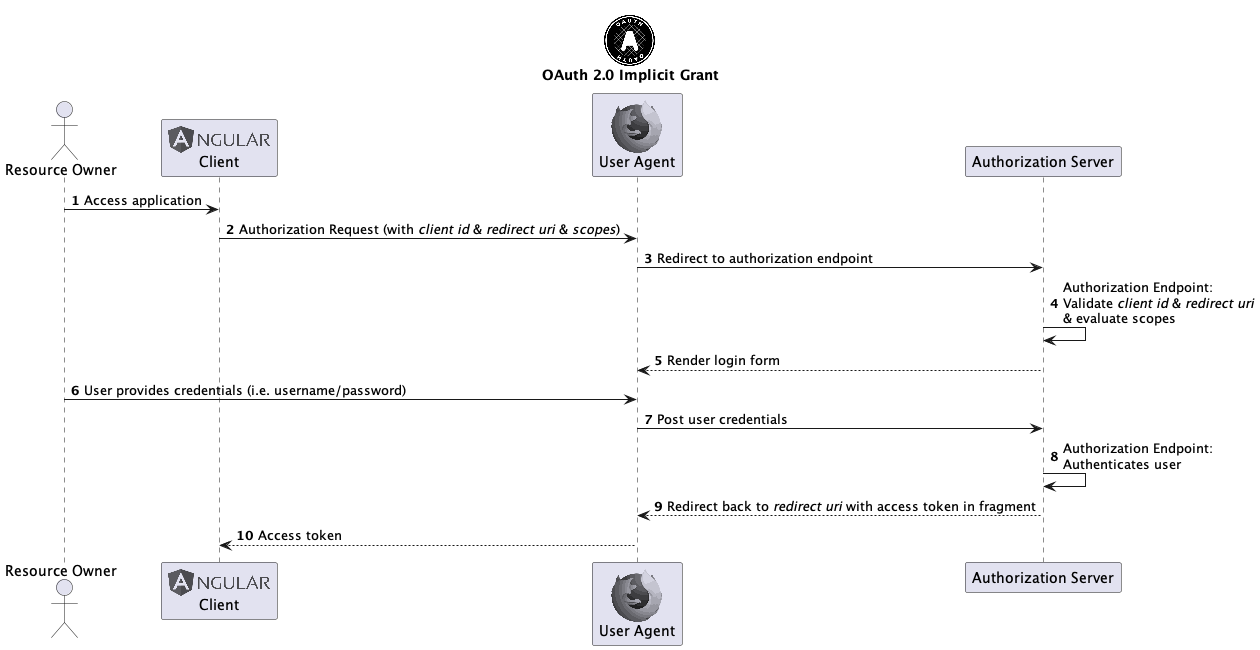

The diagram above was rendered by PlantUML. Its source (embedded in the PNG):
@startuml
'https://plantuml.com/sequence-diagram

!include <logos/oauth>
!include <logos/firefox>
!include <logos/angular>

title "<$oauth>\nOAuth 2.0 Implicit Grant"

autonumber

actor "Resource Owner" as ro
participant "<$angular>\nClient" as client
participant "<$firefox>\nUser Agent" as ua
participant "Authorization Server" as authzserver

ro -> client: Access application
client -> ua: Authorization Request (with //client id// & //redirect uri// & //scopes//)
ua -> authzserver: Redirect to authorization endpoint
authzserver -> authzserver: Authorization Endpoint:\nValidate //client id// & //redirect uri//\n& evaluate scopes
ua <-- authzserver: Render login form
ro -> ua: User provides credentials (i.e. username/password)
ua -> authzserver: Post user credentials
authzserver -> authzserver: Authorization Endpoint:\nAuthenticates user
ua <-- authzserver: Redirect back to //redirect uri// with access token in fragment
client <-- ua: Access token

@enduml